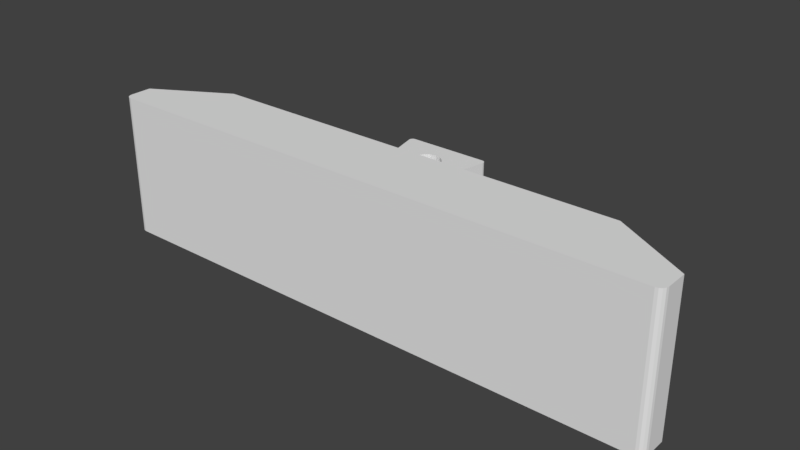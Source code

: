 # Source: Base.blend  (saved by Blender 2.79.0; exported with 4.5.12 LTS)
import bpy
from mathutils import Matrix  # noqa: F401  (used for matrix-valued properties, if any)

bpy.ops.wm.read_factory_settings(use_empty=True)
scene = bpy.context.scene
scene.name = 'Scene'

# ---- collections
col_collection_1 = bpy.data.collections.new('Collection 1'); scene.collection.children.link(col_collection_1)

# ---- world
world_world = bpy.data.worlds.new('World'); scene.world = world_world
world_world.color = (0.05088, 0.05088, 0.05088)
world_world.use_sun_shadow = False
world_world.sun_shadow_jitter_overblur = 0.0
world_world.cycles.sampling_method = 'MANUAL'

# ---- meshes
me_base = bpy.data.meshes.new('Base')
me_base.from_pydata([(2.961, 1.0, 0.0), (2.961, 1.0, 0.7867), (4.0, 0.4, 2.0), (-2.961, 0.9999, 2.0), (4.0, 0.1, 2.0), (2.961, 1.0, 2.0), (0.4, 0.9999, 1.7), (2.961, 1.0, 1.0), (4.0, 0.4, 0.0), (0.4, 0.9999, 1.0), (1.55, 1.0, 1.0), (1.68, 1.0, 1.0), (2.55, 1.0, 1.0), (2.05, 1.0, 1.0), (-4.0, 0.4, 2.0), (2.961, 1.0, 0.925), (-0.07362, 1.264, 0.0), (-0.4, 0.9999, 0.0), (-0.1414, 1.309, 0.0), (-0.186, 1.376, 0.0), (-0.186, 1.376, 0.3), (-0.36, 1.242, 0.3), (-0.1414, 1.309, 0.3), (-0.07362, 1.264, 0.3), (2.55, 1.025, 1.0), (1.55, 1.025, 1.0), (2.069, 1.0, 0.7867), (2.029, 1.0, 0.8559), (2.55, 1.0, 0.925), (1.99, 1.025, 0.925), (2.069, 1.025, 0.7867), (1.919, 1.025, 0.7867), (2.55, 1.0, 0.9625), (2.55, 1.025, 0.925), (-0.1414, 1.309, 0.55), (-0.07362, 1.264, 0.55), (-0.36, 1.242, 0.55), (-0.5865, 1.839, 0.0), (-0.5864, 1.861, 0.0), (-0.2, 1.45, 0.0), (-0.186, 1.524, 1.7), (-0.4, 0.9999, 1.7), (-0.2, 1.45, 1.7), (-0.2, 1.45, 0.55), (-0.186, 1.524, 0.55), (-0.186, 1.524, 0.0), (-0.5767, 1.881, 0.0), (-0.1414, 1.591, 0.0), (-0.5593, 1.895, 0.0), (-0.07362, 1.636, 0.0), (-0.5377, 1.9, 0.0), (-0.186, 1.524, 0.3), (-0.1414, 1.591, 0.3), (-0.07362, 1.636, 0.3), (-0.36, 1.9, 0.3), (-0.186, 1.376, 0.55), (-0.1414, 1.309, 1.7), (-0.186, 1.376, 1.7), (-0.07362, 1.264, 1.7), (-0.2, 1.45, 0.3), (1.99, 1.0, 0.925), (3.9, 0.0, 2.0), (-3.937, 0.007021, 2.0), (-3.9, 0.0, 2.0), (-2.961, 0.9999, 0.0), (-3.993, 0.06319, 2.0), (-3.971, 0.02929, 2.0), (3.937, 0.007021, 2.0), (3.937, 0.007021, 0.0), (-4.0, 0.1, 2.0), (3.971, 0.02929, 2.0), (3.9, 0.0, 0.0), (3.993, 0.06319, 0.0), (3.993, 0.06319, 2.0), (3.971, 0.02929, 0.0), (4.0, 0.1, 0.0), (-3.9, 0.0, 0.0), (-3.971, 0.02929, 0.0), (-3.993, 0.06319, 0.0), (-4.0, 0.1, 0.0), (-4.0, 0.4, 0.0), (-3.937, 0.007021, -2.22e-16), (0.4, 0.9999, 0.0), (1.919, 1.0, 0.7867), (1.735, 1.0, 0.8934), (1.407, 1.0, 0.7867), (1.625, 1.0, 0.9567), (2.27, 1.0, 0.925), (1.994, 1.0, 0.7867), (0.2, 1.45, 0.3), (0.36, 1.9, 0.3), (0.186, 1.524, 0.3), (0.0, 1.65, 0.3), (0.5864, 1.861, 0.0), (0.5865, 1.839, 0.0), (0.2, 1.45, 0.0), (0.1414, 1.591, 0.3), (0.07362, 1.636, 0.3), (0.186, 1.376, 0.0), (0.186, 1.524, 0.0), (1.225e-17, 1.65, 0.0), (0.5377, 1.9, 0.0), (0.07362, 1.636, 0.0), (0.5593, 1.895, 0.0), (0.1414, 1.591, 0.0), (0.5767, 1.881, 0.0), (0.0, 1.65, 0.55), (-0.07362, 1.636, 0.55), (-0.36, 1.9, 0.55), (0.186, 1.524, 0.55), (0.36, 1.242, 0.55), (0.2, 1.45, 0.55), (0.36, 1.9, 0.55), (0.07362, 1.636, 0.55), (0.36, 1.242, 0.3), (0.1414, 1.591, 0.55), (0.5377, 1.9, 1.7), (0.186, 1.524, 1.7), (0.5767, 1.881, 1.7), (0.1414, 1.591, 1.7), (0.5865, 1.839, 1.7), (0.186, 1.376, 1.7), (0.5593, 1.895, 1.7), (0.5864, 1.861, 1.7), (0.2, 1.45, 1.7), (0.07362, 1.636, 1.7), (1.225e-17, 1.65, 1.7), (-0.5377, 1.9, 1.7), (-0.07362, 1.636, 1.7), (0.186, 1.376, 0.55), (-6.163e-34, 1.034, 0.3), (-0.1414, 1.591, 0.55), (-0.1414, 1.591, 1.7), (-3.674e-17, 1.25, 0.0), (-0.5593, 1.895, 1.7), (-2.22e-17, 1.25, 0.3), (-6.163e-34, 1.034, 0.55), (-1.11e-16, 1.25, 0.55), (-3.674e-17, 1.25, 1.7), (-0.5767, 1.881, 1.7), (-0.5865, 1.839, 1.7), (-0.5864, 1.861, 1.7), (0.07362, 1.264, 0.55), (0.1414, 1.309, 0.55), (0.07362, 1.264, 1.7), (0.1414, 1.309, 1.7), (0.1414, 1.309, 0.0), (0.186, 1.376, 0.3), (0.1414, 1.309, 0.3), (0.07362, 1.264, 0.3), (0.07362, 1.264, 0.0)], [], [(0, 1, 2), (2, 3, 4), (5, 6, 3), (5, 3, 2), (2, 7, 5), (8, 0, 2), (9, 5, 10), (11, 10, 5), (12, 13, 5), (7, 12, 5), (3, 14, 4), (1, 15, 2), (15, 7, 2), (16, 17, 18), (18, 17, 19), (20, 21, 22), (19, 22, 18), (20, 22, 19), (18, 23, 16), (22, 23, 18), (12, 24, 25), (15, 1, 26), (15, 27, 28), (26, 27, 15), (29, 30, 25), (25, 11, 13), (25, 30, 31), (7, 32, 12), (24, 12, 32), (28, 33, 24), (34, 35, 36), (28, 24, 32), (33, 29, 24), (12, 25, 13), (24, 29, 25), (7, 15, 28), (28, 32, 7), (5, 13, 11), (9, 6, 5), (37, 38, 39), (40, 41, 42), (43, 44, 42), (45, 46, 47), (47, 48, 49), (39, 38, 45), (17, 37, 19), (38, 46, 45), (48, 50, 49), (46, 48, 47), (42, 44, 40), (19, 37, 39), (47, 51, 45), (52, 51, 47), (53, 52, 49), (49, 52, 47), (53, 54, 52), (52, 54, 51), (54, 21, 51), (39, 20, 19), (55, 34, 36), (34, 55, 56), (57, 41, 56), (56, 55, 57), (35, 34, 58), (56, 41, 58), (58, 34, 56), (59, 20, 39), (59, 21, 20), (60, 29, 33), (59, 45, 51), (51, 21, 59), (39, 45, 59), (43, 55, 36), (44, 43, 36), (42, 41, 57), (43, 57, 55), (42, 57, 43), (61, 62, 63), (64, 3, 17), (6, 41, 3), (65, 66, 67), (61, 68, 67), (69, 65, 70), (63, 71, 61), (70, 72, 73), (73, 69, 70), (66, 62, 61), (3, 41, 17), (67, 74, 70), (70, 65, 67), (67, 66, 61), (75, 73, 72), (4, 73, 75), (68, 74, 67), (76, 71, 63), (71, 68, 61), (65, 77, 66), (78, 17, 77), (79, 17, 78), (80, 17, 79), (64, 17, 80), (77, 17, 81), (81, 17, 76), (63, 62, 76), (78, 77, 65), (66, 81, 62), (74, 72, 70), (77, 81, 66), (69, 78, 65), (79, 78, 69), (76, 62, 81), (14, 79, 69), (80, 79, 14), (64, 80, 3), (3, 80, 14), (10, 25, 31), (1, 82, 26), (31, 83, 84), (29, 60, 27), (83, 85, 84), (86, 84, 85), (84, 86, 31), (82, 9, 10), (10, 31, 86), (82, 10, 85), (1, 0, 82), (86, 85, 10), (10, 11, 25), (60, 87, 27), (26, 29, 27), (26, 30, 29), (87, 28, 27), (33, 28, 87), (60, 33, 87), (75, 17, 8), (14, 69, 73), (4, 14, 73), (75, 8, 4), (4, 8, 2), (74, 17, 72), (68, 17, 74), (0, 8, 82), (71, 17, 68), (8, 17, 82), (54, 36, 21), (72, 17, 75), (76, 17, 71), (85, 83, 82), (88, 26, 82), (83, 88, 82), (83, 31, 30), (83, 30, 88), (30, 26, 88), (89, 90, 91), (90, 54, 92), (93, 94, 95), (96, 90, 97), (95, 94, 98), (99, 93, 95), (100, 101, 102), (102, 103, 104), (50, 101, 100), (103, 105, 104), (101, 50, 54), (104, 105, 99), (101, 103, 102), (106, 107, 108), (109, 110, 111), (106, 112, 113), (90, 114, 112), (112, 110, 109), (115, 112, 109), (112, 106, 108), (91, 96, 99), (49, 50, 100), (100, 53, 49), (92, 53, 100), (100, 102, 92), (92, 102, 97), (92, 54, 53), (95, 91, 99), (89, 91, 95), (99, 96, 104), (113, 112, 115), (104, 97, 102), (96, 97, 104), (97, 90, 92), (94, 82, 98), (90, 101, 54), (91, 90, 96), (105, 93, 99), (114, 90, 89), (116, 101, 112), (117, 118, 119), (6, 120, 121), (118, 122, 119), (105, 103, 118), (93, 105, 123), (103, 101, 122), (82, 120, 9), (120, 123, 124), (118, 103, 122), (121, 120, 124), (108, 116, 112), (94, 120, 82), (123, 105, 118), (94, 93, 120), (123, 118, 117), (125, 116, 126), (116, 127, 126), (124, 123, 117), (111, 117, 109), (112, 114, 110), (112, 101, 90), (126, 128, 106), (106, 128, 107), (126, 127, 128), (106, 113, 126), (126, 113, 125), (125, 115, 119), (113, 115, 125), (111, 129, 124), (115, 109, 119), (119, 109, 117), (124, 117, 111), (122, 101, 116), (119, 122, 125), (127, 116, 108), (122, 116, 125), (120, 93, 123), (22, 130, 23), (50, 127, 108), (44, 131, 40), (40, 131, 132), (131, 107, 132), (132, 107, 128), (132, 127, 40), (128, 127, 132), (127, 41, 40), (133, 17, 16), (134, 41, 127), (21, 130, 22), (135, 16, 23), (23, 130, 135), (133, 16, 135), (130, 21, 136), (136, 21, 36), (35, 137, 36), (58, 41, 138), (139, 140, 134), (108, 36, 54), (54, 50, 108), (108, 44, 36), (131, 44, 108), (107, 131, 108), (46, 38, 139), (38, 37, 141), (139, 38, 141), (141, 140, 139), (137, 35, 138), (50, 48, 127), (134, 46, 139), (48, 46, 134), (127, 48, 134), (141, 37, 140), (140, 17, 41), (37, 17, 140), (140, 41, 134), (95, 98, 89), (110, 142, 143), (110, 130, 136), (41, 6, 138), (138, 6, 144), (144, 6, 145), (98, 82, 146), (146, 147, 98), (148, 147, 146), (89, 98, 147), (114, 130, 110), (147, 114, 89), (148, 114, 147), (129, 110, 143), (111, 110, 129), (121, 143, 145), (129, 143, 121), (145, 6, 121), (124, 129, 121), (145, 142, 144), (138, 35, 58), (133, 149, 150), (135, 130, 149), (135, 149, 133), (150, 148, 146), (149, 148, 150), (137, 144, 142), (138, 144, 137), (143, 142, 145), (6, 9, 120), (82, 17, 133), (150, 82, 133), (146, 82, 150), (130, 114, 149), (149, 114, 148), (36, 137, 110), (137, 142, 110), (136, 36, 110)])
me_base.use_remesh_preserve_volume = False
me_base.use_remesh_preserve_attributes = False
me_base.use_mirror_vertex_groups = False
me_base.update()

# ---- objects
ob_base = bpy.data.objects.new('Base', me_base)

# ---- transforms, parenting, visibility, modifiers, constraints
ob_base.location = (0.0, 0.0, 0.0)
ob_base.lineart.crease_threshold = 0.0

# ---- collection membership
col_collection_1.objects.link(ob_base)

# ---- scene / render settings (as saved in the file)
scene.frame_start = 1; scene.frame_end = 250; scene.frame_set(1)
scene.render.engine = 'BLENDER_EEVEE_NEXT'
scene.render.resolution_percentage = 50
scene.render.dither_intensity = 0.0
scene.cycles.use_denoising = False
scene.cycles.samples = 128
scene.cycles.sampling_pattern = 'TABULATED_SOBOL'
scene.cycles.use_adaptive_sampling = False
scene.cycles.use_light_tree = False
scene.cycles.blur_glossy = 0.0
scene.cycles.sample_clamp_indirect = 0.0
scene.view_settings.view_transform = 'Standard'
bpy.context.view_layer.update()

# ---- added for rendering (the .blend has no active camera and no usable light): camera, sun
cam_auto = bpy.data.cameras.new('AutoCamera')
cam_auto.lens = 50.0
cam_auto.sensor_width = 36.0
cam_auto.clip_end = 1000.0
ob_auto_camera = bpy.data.objects.new('AutoCamera', cam_auto)
scene.collection.objects.link(ob_auto_camera)
ob_auto_camera.location = (7.82948, -8.44542, 7.26359)
ob_auto_camera.rotation_euler = (1.09748, -7.21219e-08, 0.694738)
scene.camera = ob_auto_camera
light_auto_sun = bpy.data.lights.new('AutoSun', 'SUN')
light_auto_sun.energy = 3.0
light_auto_sun.angle = 0.0523599
ob_auto_sun = bpy.data.objects.new('AutoSun', light_auto_sun)
scene.collection.objects.link(ob_auto_sun)
ob_auto_sun.rotation_euler = (0.872665, 0.174533, 0.523599)
bpy.context.view_layer.update()
